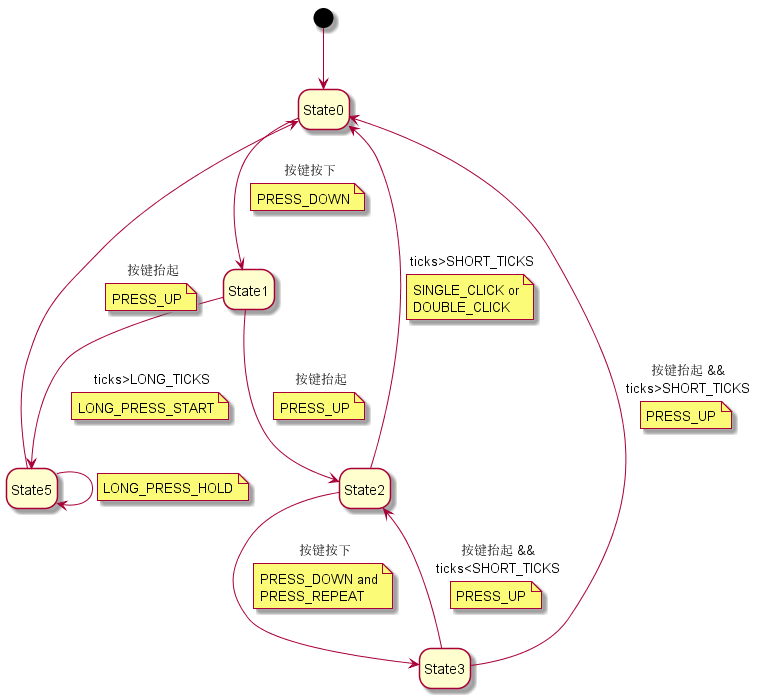

The diagram above was rendered by PlantUML. Its source (embedded in the PNG):
@startuml multi_button
hide empty description
[*] --> State0
State0 --> State1:按键按下
note on link
    PRESS_DOWN
end note
State1 --> State2:按键抬起
note on link
    PRESS_UP
end note
State2 --> State0:ticks>SHORT_TICKS
note on link
    SINGLE_CLICK or
    DOUBLE_CLICK
end note
State2 --> State3:按键按下
note on link
    PRESS_DOWN and
    PRESS_REPEAT
end note
State3 --> State2:按键抬起 &&\nticks<SHORT_TICKS
note on link
    PRESS_UP
end note
State3 --> State0:按键抬起 &&\nticks>SHORT_TICKS
note on link
    PRESS_UP
end note
State1 --> State5:ticks>LONG_TICKS
note on link
    LONG_PRESS_START
end note
State5 --> State0:按键抬起
note on link
    PRESS_UP
end note
State5 --> State5
note on link
    LONG_PRESS_HOLD
end note
@enduml